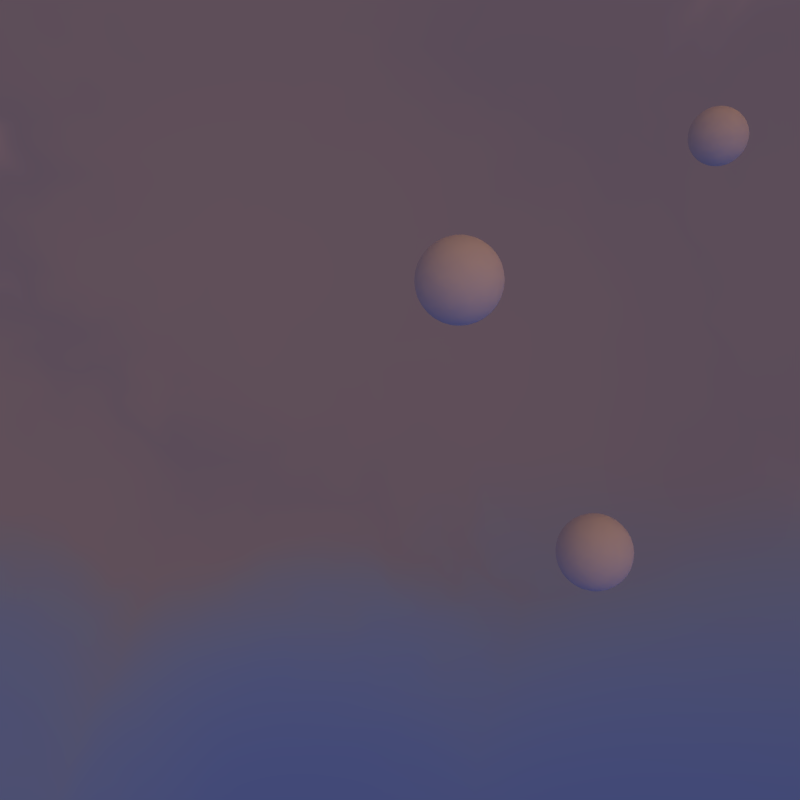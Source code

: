 # Source: dawnorb.blend  (saved by Blender 2.78.0; exported with 4.5.12 LTS)
import bpy
from mathutils import Matrix  # noqa: F401  (used for matrix-valued properties, if any)

bpy.ops.wm.read_factory_settings(use_empty=True)
scene = bpy.context.scene
scene.name = 'Scene'

# ---- collections
col_collection_1 = bpy.data.collections.new('Collection 1'); scene.collection.children.link(col_collection_1)

# ---- materials (node trees are filled in below, after node groups)
mat_material_004 = bpy.data.materials.new('Material.004')
mat_material_004.alpha_threshold = 0.0
mat_material_004.roughness = 0.5
mat_material_003 = bpy.data.materials.new('Material.003')
mat_material_003.alpha_threshold = 0.0
mat_material_003.roughness = 0.5

# ---- material node trees
mat_material_004.use_nodes = True; mat_material_004.node_tree.nodes.clear()
_N = mat_material_004.node_tree.nodes; _L = mat_material_004.node_tree.links
n0 = _N.new('ShaderNodeOutputMaterial'); n0.name = 'Material Output'; n0.location = (300, 300)
n1 = _N.new('ShaderNodeBsdfDiffuse'); n1.name = 'Diffuse BSDF'; n1.location = (10, 300)
_L.new(n1.outputs[0], n0.inputs[0])
n0.is_active_output = True
mat_material_003.use_nodes = True; mat_material_003.node_tree.nodes.clear()
_N = mat_material_003.node_tree.nodes; _L = mat_material_003.node_tree.links
n0 = _N.new('ShaderNodeOutputMaterial'); n0.name = 'Material Output'; n0.location = (608, 300)
n1 = _N.new('ShaderNodeEmission'); n1.name = 'Emission'; n1.location = (318, 300)
n2 = _N.new('ShaderNodeTexWave'); n2.name = 'Wave Texture'; n2.location = (-1568, 169)
n2.wave_type = 'RINGS'
n2.bands_direction = 'DIAGONAL'
n2.rings_direction = 'SPHERICAL'
n2.inputs[1].default_value = 3.5
n2.inputs[2].default_value = 44.3
n2.inputs[3].default_value = 5.2
n2.inputs[4].default_value = 0.7
n2.inputs[6].default_value = 1.571
n3 = _N.new('ShaderNodeMapping'); n3.name = 'Mapping'; n3.location = (-1306, 503)
n4 = _N.new('ShaderNodeMix'); n4.name = 'Mix'; n4.location = (-912, 199)
n4.data_type = 'RGBA'
n5 = _N.new('ShaderNodeTexVoronoi'); n5.name = 'Voronoi Texture'; n5.location = (-755, 366)
n5.inputs[2].default_value = 0.04
n6 = _N.new('ShaderNodeMapping'); n6.name = 'Mapping.001'; n6.location = (-1321, 212)
n6.inputs[2].default_value = (0.02793, 0.04712, -0.04189)
n7 = _N.new('ShaderNodeTexSky'); n7.name = 'Sky Texture'; n7.location = (-232, 431)
n7.sky_type = 'PREETHAM'
n7.sun_direction = (-0.2467, 0.9667, 0.06864)
n7.turbidity = 3.2
n7.ground_albedo = 0.2
n7.sun_elevation = 1.571
n8 = _N.new('ShaderNodeNewGeometry'); n8.name = 'Geometry'; n8.location = (-1711, 424)
n9 = _N.new('ShaderNodeMix'); n9.name = 'Mix.001'; n9.location = (-430, 420)
n9.data_type = 'RGBA'
n10 = _N.new('ShaderNodeMapping'); n10.name = 'Mapping.002'; n10.location = (-704, 125)
n10.inputs[2].default_value = (0.5044, 0.7592, -1.845)
n11 = _N.new('ShaderNodeRGBCurve'); n11.name = 'RGB Curves'; n11.location = (-2, 484)
_c = n11.mapping.curves[2]
while len(_c.points) > 2: _c.points.remove(_c.points[-1])
_c.points[0].location = (0.0, 0.0); _c.points[0].handle_type = 'AUTO'
_c.points[1].location = (0.45455, 0.76875); _c.points[1].handle_type = 'AUTO'
_p = _c.points.new(1.0, 1.0); _p.handle_type = 'AUTO'
_c = n11.mapping.curves[3]
while len(_c.points) > 2: _c.points.remove(_c.points[-1])
_c.points[0].location = (0.0, 0.0); _c.points[0].handle_type = 'AUTO'
_c.points[1].location = (0.35455, 0.1625); _c.points[1].handle_type = 'AUTO'
_p = _c.points.new(0.73636, 0.61875); _p.handle_type = 'AUTO'
_p = _c.points.new(1.0, 1.0); _p.handle_type = 'AUTO'
n11.mapping.update()
n12 = _N.new('ShaderNodeMath'); n12.name = 'Math'; n12.location = (0, 0)
n12.operation = 'MULTIPLY'
_L.new(n1.outputs[0], n0.inputs[0])
_L.new(n8.outputs[0], n3.inputs[0])
_L.new(n8.outputs[0], n6.inputs[0])
_L.new(n6.outputs[0], n4.inputs[7])
_L.new(n3.outputs[0], n4.inputs[6])
_L.new(n2.outputs[0], n4.inputs[0])
_L.new(n4.outputs[2], n5.inputs[0])
_L.new(n7.outputs[0], n11.inputs[1])
_L.new(n9.outputs[2], n7.inputs[0])
_L.new(n8.outputs[1], n9.inputs[6])
_L.new(n8.outputs[1], n10.inputs[0])
_L.new(n10.outputs[0], n9.inputs[7])
_L.new(n11.outputs[0], n1.inputs[0])
_L.new(n12.outputs[0], n9.inputs[0])
_L.new(n5.outputs[0], n12.inputs[0])
_L.new(n5.outputs[0], n12.inputs[1])
n0.is_active_output = True

# ---- world
world_world = bpy.data.worlds.new('World'); scene.world = world_world
world_world.color = (0.05088, 0.05088, 0.05088)
world_world.use_sun_shadow = False
world_world.sun_shadow_jitter_overblur = 0.0
world_world.cycles.sampling_method = 'MANUAL'

# ---- cameras
cam_camera = bpy.data.cameras.new('Camera')
cam_camera.clip_end = 100.0
cam_camera.lens = 35.0
cam_camera.sensor_width = 32.0
cam_camera.sensor_height = 18.0
cam_camera.ortho_scale = 7.314
cam_camera.dof.focus_distance = 0.0

# ---- meshes
me_sphere_001 = bpy.data.meshes.new('Sphere.001')
me_sphere_001.from_pydata([(0.03806, 0.1913, 0.9808), (0.07466, 0.3753, 0.9239), (0.1084, 0.5449, 0.8315), (0.1379, 0.6935, 0.7071), (0.1622, 0.8155, 0.5556), (0.1802, 0.9061, 0.3827), (0.1913, 0.9619, 0.1951), (0.1951, 0.9808, 7.55e-08), (0.1913, 0.9619, -0.1951), (0.1802, 0.9061, -0.3827), (0.1622, 0.8155, -0.5556), (0.1379, 0.6935, -0.7071), (0.1084, 0.5449, -0.8315), (0.07466, 0.3753, -0.9239), (0.03806, 0.1913, -0.9808), (0.07466, 0.1802, 0.9808), (0.1464, 0.3536, 0.9239), (0.2126, 0.5133, 0.8315), (0.2706, 0.6533, 0.7071), (0.3182, 0.7682, 0.5556), (0.3536, 0.8536, 0.3827), (0.3753, 0.9061, 0.1951), (0.3827, 0.9239, 7.55e-08), (0.3753, 0.9061, -0.1951), (0.3536, 0.8536, -0.3827), (0.3182, 0.7682, -0.5556), (0.2706, 0.6533, -0.7071), (0.2126, 0.5133, -0.8315), (0.1464, 0.3536, -0.9239), (0.07466, 0.1802, -0.9808), (0.1084, 0.1622, 0.9808), (0.2126, 0.3182, 0.9239), (0.3087, 0.4619, 0.8315), (0.3928, 0.5879, 0.7071), (0.4619, 0.6913, 0.5556), (0.5133, 0.7682, 0.3827), (0.5449, 0.8155, 0.1951), (0.5556, 0.8315, 7.55e-08), (0.5449, 0.8155, -0.1951), (0.5133, 0.7682, -0.3827), (0.4619, 0.6913, -0.5556), (0.3928, 0.5879, -0.7071), (0.3087, 0.4619, -0.8315), (0.2126, 0.3182, -0.9239), (0.1084, 0.1622, -0.9808), (0.1379, 0.1379, 0.9808), (0.2706, 0.2706, 0.9239), (0.3928, 0.3928, 0.8315), (0.5, 0.5, 0.7071), (0.5879, 0.5879, 0.5556), (0.6533, 0.6533, 0.3827), (0.6935, 0.6935, 0.1951), (0.7071, 0.7071, 7.55e-08), (0.6935, 0.6935, -0.1951), (0.6533, 0.6533, -0.3827), (0.5879, 0.5879, -0.5556), (0.5, 0.5, -0.7071), (0.3928, 0.3928, -0.8315), (0.2706, 0.2706, -0.9239), (0.1379, 0.1379, -0.9808), (0.1622, 0.1084, 0.9808), (0.3182, 0.2126, 0.9239), (0.4619, 0.3087, 0.8315), (0.5879, 0.3928, 0.7071), (0.6913, 0.4619, 0.5556), (0.7682, 0.5133, 0.3827), (0.8155, 0.5449, 0.1951), (0.8315, 0.5556, 7.55e-08), (0.8155, 0.5449, -0.1951), (0.7682, 0.5133, -0.3827), (0.6913, 0.4619, -0.5556), (0.5879, 0.3928, -0.7071), (0.4619, 0.3087, -0.8315), (0.3182, 0.2126, -0.9239), (0.1622, 0.1084, -0.9808), (0.0, -3.258e-07, -1.0), (0.1802, 0.07466, 0.9808), (0.3536, 0.1464, 0.9239), (0.5133, 0.2126, 0.8315), (0.6533, 0.2706, 0.7071), (0.7682, 0.3182, 0.5556), (0.8536, 0.3536, 0.3827), (0.9061, 0.3753, 0.1951), (0.9239, 0.3827, 7.55e-08), (0.9061, 0.3753, -0.1951), (0.8536, 0.3536, -0.3827), (0.7682, 0.3182, -0.5556), (0.6533, 0.2706, -0.7071), (0.5133, 0.2126, -0.8315), (0.3536, 0.1464, -0.9239), (0.1802, 0.07466, -0.9808), (0.1913, 0.03806, 0.9808), (0.3753, 0.07466, 0.9239), (0.5449, 0.1084, 0.8315), (0.6935, 0.1379, 0.7071), (0.8155, 0.1622, 0.5556), (0.9061, 0.1802, 0.3827), (0.9619, 0.1913, 0.1951), (0.9808, 0.1951, 7.55e-08), (0.9619, 0.1913, -0.1951), (0.9061, 0.1802, -0.3827), (0.8155, 0.1622, -0.5556), (0.6935, 0.1379, -0.7071), (0.5449, 0.1084, -0.8315), (0.3753, 0.07466, -0.9239), (0.1913, 0.03806, -0.9808), (0.1951, -3.266e-07, 0.9808), (0.3827, -3.192e-07, 0.9239), (0.5556, -3.117e-07, 0.8315), (0.7071, -3.192e-07, 0.7071), (0.8315, -3.341e-07, 0.5556), (0.9239, -2.745e-07, 0.3827), (0.9808, -3.937e-07, 0.1951), (1.0, -3.788e-07, 7.55e-08), (0.9808, -3.937e-07, -0.1951), (0.9239, -2.298e-07, -0.3827), (0.8315, -3.341e-07, -0.5556), (0.7071, -3.192e-07, -0.7071), (0.5556, -3.415e-07, -0.8315), (0.3827, -3.043e-07, -0.9239), (0.1951, -3.08e-07, -0.9808), (0.1913, -0.03806, 0.9808), (0.3753, -0.07466, 0.9239), (0.5449, -0.1084, 0.8315), (0.6935, -0.138, 0.7071), (0.8155, -0.1622, 0.5556), (0.9061, -0.1802, 0.3827), (0.9619, -0.1913, 0.1951), (0.9808, -0.1951, 7.55e-08), (0.9619, -0.1913, -0.1951), (0.9061, -0.1802, -0.3827), (0.8155, -0.1622, -0.5556), (0.6935, -0.138, -0.7071), (0.5449, -0.1084, -0.8315), (0.3753, -0.07466, -0.9239), (0.1913, -0.03806, -0.9808), (0.1802, -0.07466, 0.9808), (0.3536, -0.1464, 0.9239), (0.5133, -0.2126, 0.8315), (0.6533, -0.2706, 0.7071), (0.7682, -0.3182, 0.5556), (0.8536, -0.3536, 0.3827), (0.9061, -0.3753, 0.1951), (0.9239, -0.3827, 7.55e-08), (0.9061, -0.3753, -0.1951), (0.8536, -0.3536, -0.3827), (0.7682, -0.3182, -0.5556), (0.6533, -0.2706, -0.7071), (0.5133, -0.2126, -0.8315), (0.3536, -0.1464, -0.9239), (0.1802, -0.07466, -0.9808), (0.1622, -0.1084, 0.9808), (0.3182, -0.2126, 0.9239), (0.4619, -0.3087, 0.8315), (0.5879, -0.3928, 0.7071), (0.6913, -0.4619, 0.5556), (0.7682, -0.5133, 0.3827), (0.8155, -0.5449, 0.1951), (0.8315, -0.5556, 7.55e-08), (0.8155, -0.5449, -0.1951), (0.7682, -0.5133, -0.3827), (0.6913, -0.4619, -0.5556), (0.5879, -0.3928, -0.7071), (0.4619, -0.3087, -0.8315), (0.3182, -0.2126, -0.9239), (0.1622, -0.1084, -0.9808), (0.1379, -0.138, 0.9808), (0.2706, -0.2706, 0.9239), (0.3928, -0.3928, 0.8315), (0.5, -0.5, 0.7071), (0.5879, -0.5879, 0.5556), (0.6533, -0.6533, 0.3827), (0.6935, -0.6935, 0.1951), (0.7071, -0.7071, 7.55e-08), (0.6935, -0.6935, -0.1951), (0.6533, -0.6533, -0.3827), (0.5879, -0.5879, -0.5556), (0.5, -0.5, -0.7071), (0.3928, -0.3928, -0.8315), (0.2706, -0.2706, -0.9239), (0.1379, -0.138, -0.9808), (0.1084, -0.1622, 0.9808), (0.2126, -0.3182, 0.9239), (0.3087, -0.4619, 0.8315), (0.3928, -0.5879, 0.7071), (0.4619, -0.6913, 0.5556), (0.5133, -0.7682, 0.3827), (0.5449, -0.8155, 0.1951), (0.5556, -0.8315, 7.55e-08), (0.5449, -0.8155, -0.1951), (0.5133, -0.7682, -0.3827), (0.4619, -0.6913, -0.5556), (0.3928, -0.5879, -0.7071), (0.3087, -0.4619, -0.8315), (0.2126, -0.3182, -0.9239), (0.1084, -0.1622, -0.9808), (0.07466, -0.1802, 0.9808), (0.1464, -0.3536, 0.9239), (0.2126, -0.5133, 0.8315), (0.2706, -0.6533, 0.7071), (0.3182, -0.7682, 0.5556), (0.3536, -0.8536, 0.3827), (0.3753, -0.9061, 0.1951), (0.3827, -0.9239, 7.55e-08), (0.3753, -0.9061, -0.1951), (0.3536, -0.8536, -0.3827), (0.3182, -0.7682, -0.5556), (0.2706, -0.6533, -0.7071), (0.2126, -0.5133, -0.8315), (0.1464, -0.3536, -0.9239), (0.07466, -0.1802, -0.9808), (0.03806, -0.1913, 0.9808), (0.07466, -0.3753, 0.9239), (0.1084, -0.5449, 0.8315), (0.1379, -0.6935, 0.7071), (0.1622, -0.8155, 0.5556), (0.1802, -0.9061, 0.3827), (0.1913, -0.9619, 0.1951), (0.1951, -0.9808, 7.55e-08), (0.1913, -0.9619, -0.1951), (0.1802, -0.9061, -0.3827), (0.1622, -0.8155, -0.5556), (0.1379, -0.6935, -0.7071), (0.1084, -0.5449, -0.8315), (0.07466, -0.3753, -0.9239), (0.03806, -0.1913, -0.9808), (-7.212e-09, -0.1951, 0.9808), (4.122e-08, -0.3827, 0.9239), (2.632e-08, -0.5556, 0.8315), (-2.584e-08, -0.7071, 0.7071), (-8.544e-08, -0.8315, 0.5556), (6.357e-08, -0.9239, 0.3827), (-8.544e-08, -0.9808, 0.1951), (-1.003e-07, -1.0, 7.55e-08), (-8.544e-08, -0.9808, -0.1951), (6.357e-08, -0.9239, -0.3827), (-8.544e-08, -0.8315, -0.5556), (-2.584e-08, -0.7071, -0.7071), (-1.094e-08, -0.5556, -0.8315), (3.964e-09, -0.3827, -0.9239), (3.964e-09, -0.1951, -0.9808), (-0.03806, -0.1913, 0.9808), (-0.07466, -0.3753, 0.9239), (-0.1084, -0.5449, 0.8315), (-0.1379, -0.6935, 0.7071), (-0.1622, -0.8155, 0.5556), (-0.1802, -0.9061, 0.3827), (-0.1913, -0.9619, 0.1951), (-0.1951, -0.9808, 7.55e-08), (-0.1913, -0.9619, -0.1951), (-0.1802, -0.9061, -0.3827), (-0.1622, -0.8155, -0.5556), (-0.1379, -0.6935, -0.7071), (-0.1084, -0.5449, -0.8315), (-0.07466, -0.3753, -0.9239), (-0.03806, -0.1913, -0.9808), (-0.07466, -0.1802, 0.9808), (-0.1464, -0.3536, 0.9239), (-0.2126, -0.5133, 0.8315), (-0.2706, -0.6533, 0.7071), (-0.3182, -0.7682, 0.5556), (-0.3536, -0.8536, 0.3827), (-0.3753, -0.9061, 0.1951), (-0.3827, -0.9239, 7.55e-08), (-0.3753, -0.9061, -0.1951), (-0.3536, -0.8536, -0.3827), (-0.3182, -0.7682, -0.5556), (-0.2706, -0.6533, -0.7071), (-0.2126, -0.5133, -0.8315), (-0.1464, -0.3536, -0.9239), (-0.07466, -0.1802, -0.9808), (-1.81e-07, -5.968e-07, 1.0), (-0.1084, -0.1622, 0.9808), (-0.2126, -0.3182, 0.9239), (-0.3087, -0.4619, 0.8315), (-0.3928, -0.5879, 0.7071), (-0.4619, -0.6913, 0.5556), (-0.5133, -0.7682, 0.3827), (-0.5449, -0.8155, 0.1951), (-0.5556, -0.8315, 7.55e-08), (-0.5449, -0.8155, -0.1951), (-0.5133, -0.7682, -0.3827), (-0.4619, -0.6913, -0.5556), (-0.3928, -0.5879, -0.7071), (-0.3087, -0.4619, -0.8315), (-0.2126, -0.3182, -0.9239), (-0.1084, -0.1622, -0.9808), (-0.1379, -0.138, 0.9808), (-0.2706, -0.2706, 0.9239), (-0.3928, -0.3928, 0.8315), (-0.5, -0.5, 0.7071), (-0.5879, -0.5879, 0.5556), (-0.6533, -0.6533, 0.3827), (-0.6935, -0.6935, 0.1951), (-0.7071, -0.7071, 7.55e-08), (-0.6935, -0.6935, -0.1951), (-0.6533, -0.6533, -0.3827), (-0.5879, -0.5879, -0.5556), (-0.5, -0.5, -0.7071), (-0.3928, -0.3928, -0.8315), (-0.2706, -0.2706, -0.9239), (-0.1379, -0.1379, -0.9808), (-0.1622, -0.1084, 0.9808), (-0.3182, -0.2126, 0.9239), (-0.4619, -0.3087, 0.8315), (-0.5879, -0.3928, 0.7071), (-0.6913, -0.4619, 0.5556), (-0.7682, -0.5133, 0.3827), (-0.8155, -0.5449, 0.1951), (-0.8315, -0.5556, 7.55e-08), (-0.8155, -0.5449, -0.1951), (-0.7682, -0.5133, -0.3827), (-0.6913, -0.4619, -0.5556), (-0.5879, -0.3928, -0.7071), (-0.4619, -0.3087, -0.8315), (-0.3182, -0.2126, -0.9239), (-0.1622, -0.1084, -0.9808), (-0.1802, -0.07466, 0.9808), (-0.3536, -0.1464, 0.9239), (-0.5133, -0.2126, 0.8315), (-0.6533, -0.2706, 0.7071), (-0.7682, -0.3182, 0.5556), (-0.8536, -0.3536, 0.3827), (-0.9061, -0.3753, 0.1951), (-0.9239, -0.3827, 7.55e-08), (-0.9061, -0.3753, -0.1951), (-0.8536, -0.3536, -0.3827), (-0.7682, -0.3182, -0.5556), (-0.6533, -0.2706, -0.7071), (-0.5133, -0.2126, -0.8315), (-0.3536, -0.1464, -0.9239), (-0.1802, -0.07466, -0.9808), (-0.1913, -0.03806, 0.9808), (-0.3753, -0.07466, 0.9239), (-0.5449, -0.1084, 0.8315), (-0.6935, -0.1379, 0.7071), (-0.8155, -0.1622, 0.5556), (-0.9061, -0.1802, 0.3827), (-0.9619, -0.1913, 0.1951), (-0.9808, -0.1951, 7.55e-08), (-0.9619, -0.1913, -0.1951), (-0.9061, -0.1802, -0.3827), (-0.8155, -0.1622, -0.5556), (-0.6935, -0.1379, -0.7071), (-0.5449, -0.1084, -0.8315), (-0.3753, -0.07466, -0.9239), (-0.1913, -0.03806, -0.9808), (-0.1951, -3.117e-07, 0.9808), (-0.3827, -2.819e-07, 0.9239), (-0.5556, -2.819e-07, 0.8315), (-0.7071, -1.851e-07, 0.7071), (-0.8315, -1.404e-07, 0.5556), (-0.9239, -3.192e-07, 0.3827), (-0.9808, -9.567e-08, 0.1951), (-1.0, -1.404e-07, 7.55e-08), (-0.9808, -9.567e-08, -0.1951), (-0.9239, -3.192e-07, -0.3827), (-0.8315, -1.404e-07, -0.5556), (-0.7071, -1.851e-07, -0.7071), (-0.5556, -2.596e-07, -0.8315), (-0.3827, -2.521e-07, -0.9239), (-0.1951, -3.155e-07, -0.9808), (-0.1913, 0.03806, 0.9808), (-0.3753, 0.07466, 0.9239), (-0.5449, 0.1084, 0.8315), (-0.6935, 0.1379, 0.7071), (-0.8155, 0.1622, 0.5556), (-0.9061, 0.1802, 0.3827), (-0.9619, 0.1913, 0.1951), (-0.9808, 0.1951, 7.55e-08), (-0.9619, 0.1913, -0.1951), (-0.9061, 0.1802, -0.3827), (-0.8155, 0.1622, -0.5556), (-0.6935, 0.1379, -0.7071), (-0.5449, 0.1084, -0.8315), (-0.3753, 0.07466, -0.9239), (-0.1913, 0.03806, -0.9808), (-0.1802, 0.07466, 0.9808), (-0.3536, 0.1464, 0.9239), (-0.5133, 0.2126, 0.8315), (-0.6533, 0.2706, 0.7071), (-0.7682, 0.3182, 0.5556), (-0.8536, 0.3536, 0.3827), (-0.9061, 0.3753, 0.1951), (-0.9239, 0.3827, 7.55e-08), (-0.9061, 0.3753, -0.1951), (-0.8536, 0.3536, -0.3827), (-0.7682, 0.3182, -0.5556), (-0.6533, 0.2706, -0.7071), (-0.5133, 0.2126, -0.8315), (-0.3536, 0.1464, -0.9239), (-0.1802, 0.07466, -0.9808), (-0.1622, 0.1084, 0.9808), (-0.3182, 0.2126, 0.9239), (-0.4619, 0.3087, 0.8315), (-0.5879, 0.3928, 0.7071), (-0.6913, 0.4619, 0.5556), (-0.7682, 0.5133, 0.3827), (-0.8155, 0.5449, 0.1951), (-0.8315, 0.5556, 7.55e-08), (-0.8155, 0.5449, -0.1951), (-0.7682, 0.5133, -0.3827), (-0.6913, 0.4619, -0.5556), (-0.5879, 0.3928, -0.7071), (-0.4619, 0.3087, -0.8315), (-0.3182, 0.2126, -0.9239), (-0.1622, 0.1084, -0.9808), (-0.1379, 0.1379, 0.9808), (-0.2706, 0.2706, 0.9239), (-0.3928, 0.3928, 0.8315), (-0.5, 0.5, 0.7071), (-0.5879, 0.5879, 0.5556), (-0.6533, 0.6533, 0.3827), (-0.6935, 0.6935, 0.1951), (-0.7071, 0.7071, 7.55e-08), (-0.6935, 0.6935, -0.1951), (-0.6533, 0.6533, -0.3827), (-0.5879, 0.5879, -0.5556), (-0.5, 0.5, -0.7071), (-0.3928, 0.3928, -0.8315), (-0.2706, 0.2706, -0.9239), (-0.1379, 0.1379, -0.9808), (-0.1084, 0.1622, 0.9808), (-0.2126, 0.3182, 0.9239), (-0.3087, 0.4619, 0.8315), (-0.3928, 0.5879, 0.7071), (-0.4619, 0.6913, 0.5556), (-0.5133, 0.7682, 0.3827), (-0.5449, 0.8155, 0.1951), (-0.5556, 0.8315, 7.55e-08), (-0.5449, 0.8155, -0.1951), (-0.5133, 0.7682, -0.3827), (-0.4619, 0.6913, -0.5556), (-0.3928, 0.5879, -0.7071), (-0.3087, 0.4619, -0.8315), (-0.2126, 0.3182, -0.9239), (-0.1084, 0.1622, -0.9808), (-0.07466, 0.1802, 0.9808), (-0.1464, 0.3536, 0.9239), (-0.2126, 0.5133, 0.8315), (-0.2706, 0.6533, 0.7071), (-0.3182, 0.7682, 0.5556), (-0.3536, 0.8536, 0.3827), (-0.3753, 0.9061, 0.1951), (-0.3827, 0.9239, 7.55e-08), (-0.3753, 0.9061, -0.1951), (-0.3536, 0.8536, -0.3827), (-0.3182, 0.7682, -0.5556), (-0.2706, 0.6533, -0.7071), (-0.2126, 0.5133, -0.8315), (-0.1464, 0.3536, -0.9239), (-0.07466, 0.1802, -0.9808), (-0.03806, 0.1913, 0.9808), (-0.07466, 0.3753, 0.9239), (-0.1084, 0.5449, 0.8315), (-0.1379, 0.6935, 0.7071), (-0.1622, 0.8155, 0.5556), (-0.1802, 0.9061, 0.3827), (-0.1913, 0.9619, 0.1951), (-0.1951, 0.9808, 7.55e-08), (-0.1913, 0.9619, -0.1951), (-0.1802, 0.9061, -0.3827), (-0.1622, 0.8155, -0.5556), (-0.1379, 0.6935, -0.7071), (-0.1084, 0.5449, -0.8315), (-0.07466, 0.3753, -0.9239), (-0.03806, 0.1913, -0.9808), (3.749e-08, 0.1951, 0.9808), (7.847e-08, 0.3827, 0.9239), (1.083e-07, 0.5556, 0.8315), (1.53e-07, 0.7071, 0.7071), (2.722e-07, 0.8315, 0.5556), (6.357e-08, 0.9239, 0.3827), (2.573e-07, 0.9808, 0.1951), (2.722e-07, 1.0, 7.55e-08), (2.573e-07, 0.9808, -0.1951), (6.357e-08, 0.9239, -0.3827), (2.722e-07, 0.8315, -0.5556), (1.53e-07, 0.7071, -0.7071), (1.232e-07, 0.5556, -0.8315), (7.847e-08, 0.3827, -0.9239), (1.514e-08, 0.1951, -0.9808)], [], [(478, 477, 10, 11), (471, 470, 3, 4), (479, 478, 11, 12), (472, 471, 4, 5), (480, 479, 12, 13), (473, 472, 5, 6), (481, 480, 13, 14), (474, 473, 6, 7), (467, 271, 0), (75, 481, 14), (475, 474, 7, 8), (468, 467, 0, 1), (476, 475, 8, 9), (469, 468, 1, 2), (477, 476, 9, 10), (470, 469, 2, 3), (10, 9, 24, 25), (3, 2, 17, 18), (11, 10, 25, 26), (4, 3, 18, 19), (12, 11, 26, 27), (5, 4, 19, 20), (13, 12, 27, 28), (6, 5, 20, 21), (14, 13, 28, 29), (7, 6, 21, 22), (0, 271, 15), (75, 14, 29), (8, 7, 22, 23), (1, 0, 15, 16), (9, 8, 23, 24), (2, 1, 16, 17), (29, 28, 43, 44), (22, 21, 36, 37), (15, 271, 30), (75, 29, 44), (23, 22, 37, 38), (16, 15, 30, 31), (24, 23, 38, 39), (17, 16, 31, 32), (25, 24, 39, 40), (18, 17, 32, 33), (26, 25, 40, 41), (19, 18, 33, 34), (27, 26, 41, 42), (20, 19, 34, 35), (28, 27, 42, 43), (21, 20, 35, 36), (33, 32, 47, 48), (41, 40, 55, 56), (34, 33, 48, 49), (42, 41, 56, 57), (35, 34, 49, 50), (43, 42, 57, 58), (36, 35, 50, 51), (44, 43, 58, 59), (37, 36, 51, 52), (30, 271, 45), (75, 44, 59), (38, 37, 52, 53), (31, 30, 45, 46), (39, 38, 53, 54), (32, 31, 46, 47), (40, 39, 54, 55), (52, 51, 66, 67), (45, 271, 60), (75, 59, 74), (53, 52, 67, 68), (46, 45, 60, 61), (54, 53, 68, 69), (47, 46, 61, 62), (55, 54, 69, 70), (48, 47, 62, 63), (56, 55, 70, 71), (49, 48, 63, 64), (57, 56, 71, 72), (50, 49, 64, 65), (58, 57, 72, 73), (51, 50, 65, 66), (59, 58, 73, 74), (71, 70, 86, 87), (64, 63, 79, 80), (72, 71, 87, 88), (65, 64, 80, 81), (73, 72, 88, 89), (66, 65, 81, 82), (74, 73, 89, 90), (67, 66, 82, 83), (60, 271, 76), (75, 74, 90), (68, 67, 83, 84), (61, 60, 76, 77), (69, 68, 84, 85), (62, 61, 77, 78), (70, 69, 85, 86), (63, 62, 78, 79), (75, 90, 105), (84, 83, 98, 99), (77, 76, 91, 92), (85, 84, 99, 100), (78, 77, 92, 93), (86, 85, 100, 101), (79, 78, 93, 94), (87, 86, 101, 102), (80, 79, 94, 95), (88, 87, 102, 103), (81, 80, 95, 96), (89, 88, 103, 104), (82, 81, 96, 97), (90, 89, 104, 105), (83, 82, 97, 98), (76, 271, 91), (103, 102, 117, 118), (96, 95, 110, 111), (104, 103, 118, 119), (97, 96, 111, 112), (105, 104, 119, 120), (98, 97, 112, 113), (91, 271, 106), (75, 105, 120), (99, 98, 113, 114), (92, 91, 106, 107), (100, 99, 114, 115), (93, 92, 107, 108), (101, 100, 115, 116), (94, 93, 108, 109), (102, 101, 116, 117), (95, 94, 109, 110), (107, 106, 121, 122), (115, 114, 129, 130), (108, 107, 122, 123), (116, 115, 130, 131), (109, 108, 123, 124), (117, 116, 131, 132), (110, 109, 124, 125), (118, 117, 132, 133), (111, 110, 125, 126), (119, 118, 133, 134), (112, 111, 126, 127), (120, 119, 134, 135), (113, 112, 127, 128), (106, 271, 121), (75, 120, 135), (114, 113, 128, 129), (126, 125, 140, 141), (134, 133, 148, 149), (127, 126, 141, 142), (135, 134, 149, 150), (128, 127, 142, 143), (121, 271, 136), (75, 135, 150), (129, 128, 143, 144), (122, 121, 136, 137), (130, 129, 144, 145), (123, 122, 137, 138), (131, 130, 145, 146), (124, 123, 138, 139), (132, 131, 146, 147), (125, 124, 139, 140), (133, 132, 147, 148), (145, 144, 159, 160), (138, 137, 152, 153), (146, 145, 160, 161), (139, 138, 153, 154), (147, 146, 161, 162), (140, 139, 154, 155), (148, 147, 162, 163), (141, 140, 155, 156), (149, 148, 163, 164), (142, 141, 156, 157), (150, 149, 164, 165), (143, 142, 157, 158), (136, 271, 151), (75, 150, 165), (144, 143, 158, 159), (137, 136, 151, 152), (164, 163, 178, 179), (157, 156, 171, 172), (165, 164, 179, 180), (158, 157, 172, 173), (151, 271, 166), (75, 165, 180), (159, 158, 173, 174), (152, 151, 166, 167), (160, 159, 174, 175), (153, 152, 167, 168), (161, 160, 175, 176), (154, 153, 168, 169), (162, 161, 176, 177), (155, 154, 169, 170), (163, 162, 177, 178), (156, 155, 170, 171), (168, 167, 182, 183), (176, 175, 190, 191), (169, 168, 183, 184), (177, 176, 191, 192), (170, 169, 184, 185), (178, 177, 192, 193), (171, 170, 185, 186), (179, 178, 193, 194), (172, 171, 186, 187), (180, 179, 194, 195), (173, 172, 187, 188), (166, 271, 181), (75, 180, 195), (174, 173, 188, 189), (167, 166, 181, 182), (175, 174, 189, 190), (187, 186, 201, 202), (195, 194, 209, 210), (188, 187, 202, 203), (181, 271, 196), (75, 195, 210), (189, 188, 203, 204), (182, 181, 196, 197), (190, 189, 204, 205), (183, 182, 197, 198), (191, 190, 205, 206), (184, 183, 198, 199), (192, 191, 206, 207), (185, 184, 199, 200), (193, 192, 207, 208), (186, 185, 200, 201), (194, 193, 208, 209), (206, 205, 220, 221), (199, 198, 213, 214), (207, 206, 221, 222), (200, 199, 214, 215), (208, 207, 222, 223), (201, 200, 215, 216), (209, 208, 223, 224), (202, 201, 216, 217), (210, 209, 224, 225), (203, 202, 217, 218), (196, 271, 211), (75, 210, 225), (204, 203, 218, 219), (197, 196, 211, 212), (205, 204, 219, 220), (198, 197, 212, 213), (225, 224, 239, 240), (218, 217, 232, 233), (211, 271, 226), (75, 225, 240), (219, 218, 233, 234), (212, 211, 226, 227), (220, 219, 234, 235), (213, 212, 227, 228), (221, 220, 235, 236), (214, 213, 228, 229), (222, 221, 236, 237), (215, 214, 229, 230), (223, 222, 237, 238), (216, 215, 230, 231), (224, 223, 238, 239), (217, 216, 231, 232), (237, 236, 251, 252), (230, 229, 244, 245), (238, 237, 252, 253), (231, 230, 245, 246), (239, 238, 253, 254), (232, 231, 246, 247), (240, 239, 254, 255), (233, 232, 247, 248), (226, 271, 241), (75, 240, 255), (234, 233, 248, 249), (227, 226, 241, 242), (235, 234, 249, 250), (228, 227, 242, 243), (236, 235, 250, 251), (229, 228, 243, 244), (241, 271, 256), (75, 255, 270), (249, 248, 263, 264), (242, 241, 256, 257), (250, 249, 264, 265), (243, 242, 257, 258), (251, 250, 265, 266), (244, 243, 258, 259), (252, 251, 266, 267), (245, 244, 259, 260), (253, 252, 267, 268), (246, 245, 260, 261), (254, 253, 268, 269), (247, 246, 261, 262), (255, 254, 269, 270), (248, 247, 262, 263), (260, 259, 275, 276), (268, 267, 283, 284), (261, 260, 276, 277), (269, 268, 284, 285), (262, 261, 277, 278), (270, 269, 285, 286), (263, 262, 278, 279), (256, 271, 272), (75, 270, 286), (264, 263, 279, 280), (257, 256, 272, 273), (265, 264, 280, 281), (258, 257, 273, 274), (266, 265, 281, 282), (259, 258, 274, 275), (267, 266, 282, 283), (280, 279, 294, 295), (273, 272, 287, 288), (281, 280, 295, 296), (274, 273, 288, 289), (282, 281, 296, 297), (275, 274, 289, 290), (283, 282, 297, 298), (276, 275, 290, 291), (284, 283, 298, 299), (277, 276, 291, 292), (285, 284, 299, 300), (278, 277, 292, 293), (286, 285, 300, 301), (279, 278, 293, 294), (272, 271, 287), (75, 286, 301), (299, 298, 313, 314), (292, 291, 306, 307), (300, 299, 314, 315), (293, 292, 307, 308), (301, 300, 315, 316), (294, 293, 308, 309), (287, 271, 302), (75, 301, 316), (295, 294, 309, 310), (288, 287, 302, 303), (296, 295, 310, 311), (289, 288, 303, 304), (297, 296, 311, 312), (290, 289, 304, 305), (298, 297, 312, 313), (291, 290, 305, 306), (303, 302, 317, 318), (311, 310, 325, 326), (304, 303, 318, 319), (312, 311, 326, 327), (305, 304, 319, 320), (313, 312, 327, 328), (306, 305, 320, 321), (314, 313, 328, 329), (307, 306, 321, 322), (315, 314, 329, 330), (308, 307, 322, 323), (316, 315, 330, 331), (309, 308, 323, 324), (302, 271, 317), (75, 316, 331), (310, 309, 324, 325), (322, 321, 336, 337), (330, 329, 344, 345), (323, 322, 337, 338), (331, 330, 345, 346), (324, 323, 338, 339), (317, 271, 332), (75, 331, 346), (325, 324, 339, 340), (318, 317, 332, 333), (326, 325, 340, 341), (319, 318, 333, 334), (327, 326, 341, 342), (320, 319, 334, 335), (328, 327, 342, 343), (321, 320, 335, 336), (329, 328, 343, 344), (341, 340, 355, 356), (334, 333, 348, 349), (342, 341, 356, 357), (335, 334, 349, 350), (343, 342, 357, 358), (336, 335, 350, 351), (344, 343, 358, 359), (337, 336, 351, 352), (345, 344, 359, 360), (338, 337, 352, 353), (346, 345, 360, 361), (339, 338, 353, 354), (332, 271, 347), (75, 346, 361), (340, 339, 354, 355), (333, 332, 347, 348), (360, 359, 374, 375), (353, 352, 367, 368), (361, 360, 375, 376), (354, 353, 368, 369), (347, 271, 362), (75, 361, 376), (355, 354, 369, 370), (348, 347, 362, 363), (356, 355, 370, 371), (349, 348, 363, 364), (357, 356, 371, 372), (350, 349, 364, 365), (358, 357, 372, 373), (351, 350, 365, 366), (359, 358, 373, 374), (352, 351, 366, 367), (372, 371, 386, 387), (365, 364, 379, 380), (373, 372, 387, 388), (366, 365, 380, 381), (374, 373, 388, 389), (367, 366, 381, 382), (375, 374, 389, 390), (368, 367, 382, 383), (376, 375, 390, 391), (369, 368, 383, 384), (362, 271, 377), (75, 376, 391), (370, 369, 384, 385), (363, 362, 377, 378), (371, 370, 385, 386), (364, 363, 378, 379), (391, 390, 405, 406), (384, 383, 398, 399), (377, 271, 392), (75, 391, 406), (385, 384, 399, 400), (378, 377, 392, 393), (386, 385, 400, 401), (379, 378, 393, 394), (387, 386, 401, 402), (380, 379, 394, 395), (388, 387, 402, 403), (381, 380, 395, 396), (389, 388, 403, 404), (382, 381, 396, 397), (390, 389, 404, 405), (383, 382, 397, 398), (395, 394, 409, 410), (403, 402, 417, 418), (396, 395, 410, 411), (404, 403, 418, 419), (397, 396, 411, 412), (405, 404, 419, 420), (398, 397, 412, 413), (406, 405, 420, 421), (399, 398, 413, 414), (392, 271, 407), (75, 406, 421), (400, 399, 414, 415), (393, 392, 407, 408), (401, 400, 415, 416), (394, 393, 408, 409), (402, 401, 416, 417), (414, 413, 428, 429), (407, 271, 422), (75, 421, 436), (415, 414, 429, 430), (408, 407, 422, 423), (416, 415, 430, 431), (409, 408, 423, 424), (417, 416, 431, 432), (410, 409, 424, 425), (418, 417, 432, 433), (411, 410, 425, 426), (419, 418, 433, 434), (412, 411, 426, 427), (420, 419, 434, 435), (413, 412, 427, 428), (421, 420, 435, 436), (433, 432, 447, 448), (426, 425, 440, 441), (434, 433, 448, 449), (427, 426, 441, 442), (435, 434, 449, 450), (428, 427, 442, 443), (436, 435, 450, 451), (429, 428, 443, 444), (422, 271, 437), (75, 436, 451), (430, 429, 444, 445), (423, 422, 437, 438), (431, 430, 445, 446), (424, 423, 438, 439), (432, 431, 446, 447), (425, 424, 439, 440), (437, 271, 452), (75, 451, 466), (445, 444, 459, 460), (438, 437, 452, 453), (446, 445, 460, 461), (439, 438, 453, 454), (447, 446, 461, 462), (440, 439, 454, 455), (448, 447, 462, 463), (441, 440, 455, 456), (449, 448, 463, 464), (442, 441, 456, 457), (450, 449, 464, 465), (443, 442, 457, 458), (451, 450, 465, 466), (444, 443, 458, 459), (456, 455, 470, 471), (464, 463, 478, 479), (457, 456, 471, 472), (465, 464, 479, 480), (458, 457, 472, 473), (466, 465, 480, 481), (459, 458, 473, 474), (452, 271, 467), (75, 466, 481), (460, 459, 474, 475), (453, 452, 467, 468), (461, 460, 475, 476), (454, 453, 468, 469), (462, 461, 476, 477), (455, 454, 469, 470), (463, 462, 477, 478)])
me_sphere_001.polygons.foreach_set('use_smooth', [True] * 512)
me_sphere_001.materials.append(mat_material_004)
me_sphere_001.use_remesh_preserve_volume = False
me_sphere_001.use_remesh_preserve_attributes = False
me_sphere_001.use_mirror_vertex_groups = False
me_sphere_001.update()
me_sphere = bpy.data.meshes.new('Sphere')
me_sphere.from_pydata([(2.082, 10.46, 53.64), (4.083, 20.53, 50.53), (5.928, 29.8, 45.47), (7.544, 37.93, 38.67), (8.871, 44.6, 30.38), (9.857, 49.56, 20.93), (10.46, 52.61, 10.67), (10.67, 53.64, 5.036e-06), (10.46, 52.61, -10.67), (9.857, 49.56, -20.93), (8.871, 44.6, -30.38), (7.544, 37.93, -38.67), (5.928, 29.8, -45.47), (4.083, 20.53, -50.53), (2.081, 10.46, -53.64), (4.083, 9.857, 53.64), (8.009, 19.34, 50.53), (11.63, 28.07, 45.47), (14.8, 35.73, 38.67), (17.4, 42.01, 30.38), (19.34, 46.68, 20.93), (20.53, 49.56, 10.67), (20.93, 50.53, 5.036e-06), (20.53, 49.56, -10.67), (19.34, 46.68, -20.93), (17.4, 42.01, -30.38), (14.8, 35.73, -38.67), (11.63, 28.07, -45.47), (8.009, 19.34, -50.53), (4.083, 9.857, -53.64), (5.928, 8.871, 53.64), (11.63, 17.4, 50.53), (16.88, 25.26, 45.47), (21.48, 32.15, 38.67), (25.26, 37.81, 30.38), (28.07, 42.01, 20.93), (29.8, 44.6, 10.67), (30.38, 45.47, 5.036e-06), (29.8, 44.6, -10.67), (28.07, 42.01, -20.93), (25.26, 37.81, -30.38), (21.48, 32.15, -38.67), (16.88, 25.26, -45.47), (11.63, 17.4, -50.53), (5.928, 8.871, -53.64), (7.544, 7.544, 53.64), (14.8, 14.8, 50.53), (21.48, 21.48, 45.47), (27.34, 27.34, 38.67), (32.15, 32.15, 30.38), (35.73, 35.73, 20.93), (37.93, 37.93, 10.67), (38.67, 38.67, 5.036e-06), (37.93, 37.93, -10.67), (35.73, 35.73, -20.93), (32.15, 32.15, -30.38), (27.34, 27.34, -38.67), (21.48, 21.48, -45.47), (14.8, 14.8, -50.53), (7.544, 7.544, -53.64), (8.871, 5.928, 53.64), (17.4, 11.63, 50.53), (25.26, 16.88, 45.47), (32.15, 21.48, 38.67), (37.81, 25.26, 30.38), (42.01, 28.07, 20.93), (44.6, 29.8, 10.67), (45.47, 30.38, 5.036e-06), (44.6, 29.8, -10.67), (42.01, 28.07, -20.93), (37.81, 25.26, -30.38), (32.15, 21.48, -38.67), (25.26, 16.88, -45.47), (17.4, 11.63, -50.53), (8.871, 5.928, -53.64), (-6.079e-06, -3.229e-06, -54.69), (9.857, 4.083, 53.64), (19.34, 8.009, 50.53), (28.07, 11.63, 45.47), (35.73, 14.8, 38.67), (42.01, 17.4, 30.38), (46.68, 19.34, 20.93), (49.56, 20.53, 10.67), (50.53, 20.93, 5.036e-06), (49.56, 20.53, -10.67), (46.68, 19.34, -20.93), (42.01, 17.4, -30.38), (35.73, 14.8, -38.67), (28.07, 11.63, -45.47), (19.34, 8.009, -50.53), (9.857, 4.083, -53.64), (10.46, 2.082, 53.64), (20.53, 4.083, 50.53), (29.8, 5.928, 45.47), (37.93, 7.544, 38.67), (44.6, 8.871, 30.38), (49.56, 9.857, 20.93), (52.61, 10.46, 10.67), (53.64, 10.67, 5.036e-06), (52.61, 10.46, -10.67), (49.56, 9.857, -20.93), (44.6, 8.871, -30.38), (37.93, 7.544, -38.67), (29.8, 5.928, -45.47), (20.53, 4.083, -50.53), (10.46, 2.082, -53.64), (10.67, -3.273e-06, 53.64), (20.93, -2.865e-06, 50.53), (30.38, -2.458e-06, 45.47), (38.67, -2.865e-06, 38.67), (45.47, -3.68e-06, 30.38), (50.53, -4.203e-07, 20.93), (53.64, -6.94e-06, 10.67), (54.69, -6.125e-06, 5.036e-06), (53.64, -6.94e-06, -10.67), (50.53, 2.025e-06, -20.93), (45.47, -3.68e-06, -30.38), (38.67, -2.865e-06, -38.67), (30.38, -4.088e-06, -45.47), (20.93, -2.05e-06, -50.53), (10.67, -2.254e-06, -53.64), (10.46, -2.082, 53.64), (20.53, -4.083, 50.53), (29.8, -5.928, 45.47), (37.93, -7.544, 38.67), (44.6, -8.871, 30.38), (49.56, -9.857, 20.93), (52.61, -10.46, 10.67), (53.64, -10.67, 5.036e-06), (52.61, -10.46, -10.67), (49.56, -9.857, -20.93), (44.6, -8.871, -30.38), (37.93, -7.544, -38.67), (29.8, -5.928, -45.47), (20.53, -4.083, -50.53), (10.46, -2.082, -53.64), (9.857, -4.083, 53.64), (19.34, -8.009, 50.53), (28.07, -11.63, 45.47), (35.73, -14.8, 38.67), (42.01, -17.4, 30.38), (46.68, -19.34, 20.93), (49.56, -20.53, 10.67), (50.53, -20.93, 5.036e-06), (49.56, -20.53, -10.67), (46.68, -19.34, -20.93), (42.01, -17.4, -30.38), (35.73, -14.8, -38.67), (28.07, -11.63, -45.47), (19.34, -8.009, -50.53), (9.857, -4.083, -53.64), (8.871, -5.928, 53.64), (17.4, -11.63, 50.53), (25.26, -16.88, 45.47), (32.15, -21.48, 38.67), (37.81, -25.26, 30.38), (42.01, -28.07, 20.93), (44.6, -29.8, 10.67), (45.47, -30.38, 5.036e-06), (44.6, -29.8, -10.67), (42.01, -28.07, -20.93), (37.81, -25.26, -30.38), (32.15, -21.48, -38.67), (25.26, -16.88, -45.47), (17.4, -11.63, -50.53), (8.871, -5.928, -53.64), (7.544, -7.544, 53.64), (14.8, -14.8, 50.53), (21.48, -21.48, 45.47), (27.34, -27.34, 38.67), (32.15, -32.15, 30.38), (35.73, -35.73, 20.93), (37.93, -37.93, 10.67), (38.67, -38.67, 5.036e-06), (37.93, -37.93, -10.67), (35.73, -35.73, -20.93), (32.15, -32.15, -30.38), (27.34, -27.34, -38.67), (21.48, -21.48, -45.47), (14.8, -14.8, -50.53), (7.544, -7.544, -53.64), (5.928, -8.871, 53.64), (11.63, -17.4, 50.53), (16.88, -25.26, 45.47), (21.48, -32.15, 38.67), (25.26, -37.81, 30.38), (28.07, -42.01, 20.93), (29.8, -44.6, 10.67), (30.38, -45.47, 5.036e-06), (29.8, -44.6, -10.67), (28.07, -42.01, -20.93), (25.26, -37.81, -30.38), (21.48, -32.15, -38.67), (16.88, -25.26, -45.47), (11.63, -17.4, -50.53), (5.928, -8.871, -53.64), (4.083, -9.857, 53.64), (8.009, -19.34, 50.53), (11.63, -28.07, 45.47), (14.8, -35.73, 38.67), (17.4, -42.01, 30.38), (19.34, -46.68, 20.93), (20.53, -49.56, 10.67), (20.93, -50.53, 5.036e-06), (20.53, -49.56, -10.67), (19.34, -46.68, -20.93), (17.4, -42.01, -30.38), (14.8, -35.73, -38.67), (11.63, -28.07, -45.47), (8.009, -19.34, -50.53), (4.083, -9.857, -53.64), (2.081, -10.46, 53.64), (4.083, -20.53, 50.53), (5.928, -29.8, 45.47), (7.544, -37.93, 38.67), (8.871, -44.6, 30.38), (9.857, -49.56, 20.93), (10.46, -52.61, 10.67), (10.67, -53.64, 5.036e-06), (10.46, -52.61, -10.67), (9.857, -49.56, -20.93), (8.871, -44.6, -30.38), (7.544, -37.93, -38.67), (5.928, -29.8, -45.47), (4.083, -20.53, -50.53), (2.081, -10.46, -53.64), (-6.473e-06, -10.67, 53.64), (-3.824e-06, -20.93, 50.53), (-4.639e-06, -30.38, 45.47), (-7.492e-06, -38.67, 38.67), (-1.075e-05, -45.47, 30.38), (-2.602e-06, -50.53, 20.93), (-1.075e-05, -53.64, 10.67), (-1.157e-05, -54.69, 5.036e-06), (-1.075e-05, -53.64, -10.67), (-2.602e-06, -50.53, -20.93), (-1.075e-05, -45.47, -30.38), (-7.492e-06, -38.67, -38.67), (-6.677e-06, -30.38, -45.47), (-5.862e-06, -20.93, -50.53), (-5.862e-06, -10.67, -53.64), (-2.082, -10.46, 53.64), (-4.083, -20.53, 50.53), (-5.928, -29.8, 45.47), (-7.544, -37.93, 38.67), (-8.871, -44.6, 30.38), (-9.857, -49.56, 20.93), (-10.46, -52.61, 10.67), (-10.67, -53.64, 5.036e-06), (-10.46, -52.61, -10.67), (-9.857, -49.56, -20.93), (-8.871, -44.6, -30.38), (-7.544, -37.93, -38.67), (-5.928, -29.8, -45.47), (-4.083, -20.53, -50.53), (-2.082, -10.46, -53.64), (-4.083, -9.857, 53.64), (-8.009, -19.34, 50.53), (-11.63, -28.07, 45.47), (-14.8, -35.73, 38.67), (-17.4, -42.01, 30.38), (-19.34, -46.68, 20.93), (-20.53, -49.56, 10.67), (-20.93, -50.53, 5.036e-06), (-20.53, -49.56, -10.67), (-19.34, -46.68, -20.93), (-17.4, -42.01, -30.38), (-14.8, -35.73, -38.67), (-11.63, -28.07, -45.47), (-8.009, -19.34, -50.53), (-4.083, -9.857, -53.64), (-1.598e-05, -1.805e-05, 54.69), (-5.928, -8.871, 53.64), (-11.63, -17.4, 50.53), (-16.88, -25.26, 45.47), (-21.48, -32.15, 38.67), (-25.26, -37.81, 30.38), (-28.07, -42.01, 20.93), (-29.8, -44.6, 10.67), (-30.38, -45.47, 5.036e-06), (-29.8, -44.6, -10.67), (-28.07, -42.01, -20.93), (-25.26, -37.81, -30.38), (-21.48, -32.15, -38.67), (-16.88, -25.26, -45.47), (-11.63, -17.4, -50.53), (-5.928, -8.871, -53.64), (-7.544, -7.544, 53.64), (-14.8, -14.8, 50.53), (-21.48, -21.48, 45.47), (-27.34, -27.34, 38.67), (-32.15, -32.15, 30.38), (-35.73, -35.73, 20.93), (-37.93, -37.93, 10.67), (-38.67, -38.67, 5.036e-06), (-37.93, -37.93, -10.67), (-35.73, -35.73, -20.93), (-32.15, -32.15, -30.38), (-27.34, -27.34, -38.67), (-21.48, -21.48, -45.47), (-14.8, -14.8, -50.53), (-7.544, -7.544, -53.64), (-8.871, -5.928, 53.64), (-17.4, -11.63, 50.53), (-25.26, -16.88, 45.47), (-32.15, -21.48, 38.67), (-37.81, -25.26, 30.38), (-42.01, -28.07, 20.93), (-44.6, -29.8, 10.67), (-45.47, -30.38, 5.036e-06), (-44.6, -29.8, -10.67), (-42.01, -28.07, -20.93), (-37.81, -25.26, -30.38), (-32.15, -21.48, -38.67), (-25.26, -16.88, -45.47), (-17.4, -11.63, -50.53), (-8.871, -5.928, -53.64), (-9.857, -4.083, 53.64), (-19.34, -8.009, 50.53), (-28.07, -11.63, 45.47), (-35.73, -14.8, 38.67), (-42.01, -17.4, 30.38), (-46.68, -19.34, 20.93), (-49.56, -20.53, 10.67), (-50.53, -20.93, 5.036e-06), (-49.56, -20.53, -10.67), (-46.68, -19.34, -20.93), (-42.01, -17.4, -30.38), (-35.73, -14.8, -38.67), (-28.07, -11.63, -45.47), (-19.34, -8.009, -50.53), (-9.857, -4.083, -53.64), (-10.46, -2.082, 53.64), (-20.53, -4.083, 50.53), (-29.8, -5.928, 45.47), (-37.93, -7.544, 38.67), (-44.6, -8.871, 30.38), (-49.56, -9.857, 20.93), (-52.61, -10.46, 10.67), (-53.64, -10.67, 5.036e-06), (-52.61, -10.46, -10.67), (-49.56, -9.857, -20.93), (-44.6, -8.871, -30.38), (-37.93, -7.544, -38.67), (-29.8, -5.928, -45.47), (-20.53, -4.083, -50.53), (-10.46, -2.082, -53.64), (-10.67, -2.458e-06, 53.64), (-20.93, -8.278e-07, 50.53), (-30.38, -8.278e-07, 45.47), (-38.67, 4.469e-06, 38.67), (-45.47, 6.914e-06, 30.38), (-50.53, -2.865e-06, 20.93), (-53.64, 9.359e-06, 10.67), (-54.69, 6.914e-06, 5.036e-06), (-53.64, 9.359e-06, -10.67), (-50.53, -2.865e-06, -20.93), (-45.47, 6.914e-06, -30.38), (-38.67, 4.469e-06, -38.67), (-30.38, 3.946e-07, -45.47), (-20.93, 8.021e-07, -50.53), (-10.67, -2.661e-06, -53.64), (-10.46, 2.082, 53.64), (-20.53, 4.083, 50.53), (-29.8, 5.928, 45.47), (-37.93, 7.544, 38.67), (-44.6, 8.871, 30.38), (-49.56, 9.857, 20.93), (-52.61, 10.46, 10.67), (-53.64, 10.67, 5.036e-06), (-52.61, 10.46, -10.67), (-49.56, 9.857, -20.93), (-44.6, 8.871, -30.38), (-37.93, 7.544, -38.67), (-29.8, 5.928, -45.47), (-20.53, 4.083, -50.53), (-10.46, 2.081, -53.64), (-9.857, 4.083, 53.64), (-19.34, 8.009, 50.53), (-28.07, 11.63, 45.47), (-35.73, 14.8, 38.67), (-42.01, 17.4, 30.38), (-46.68, 19.34, 20.93), (-49.56, 20.53, 10.67), (-50.53, 20.93, 5.036e-06), (-49.56, 20.53, -10.67), (-46.68, 19.34, -20.93), (-42.01, 17.4, -30.38), (-35.73, 14.8, -38.67), (-28.07, 11.63, -45.47), (-19.34, 8.009, -50.53), (-9.857, 4.083, -53.64), (-8.871, 5.928, 53.64), (-17.4, 11.63, 50.53), (-25.26, 16.88, 45.47), (-32.15, 21.48, 38.67), (-37.81, 25.26, 30.38), (-42.01, 28.07, 20.93), (-44.6, 29.8, 10.67), (-45.47, 30.38, 5.036e-06), (-44.6, 29.8, -10.67), (-42.01, 28.07, -20.93), (-37.81, 25.26, -30.38), (-32.15, 21.48, -38.67), (-25.26, 16.88, -45.47), (-17.4, 11.63, -50.53), (-8.871, 5.928, -53.64), (-7.544, 7.544, 53.64), (-14.8, 14.8, 50.53), (-21.48, 21.48, 45.47), (-27.34, 27.34, 38.67), (-32.15, 32.15, 30.38), (-35.73, 35.73, 20.93), (-37.93, 37.93, 10.67), (-38.67, 38.67, 5.036e-06), (-37.93, 37.93, -10.67), (-35.73, 35.73, -20.93), (-32.15, 32.15, -30.38), (-27.34, 27.34, -38.67), (-21.48, 21.48, -45.47), (-14.8, 14.8, -50.53), (-7.544, 7.544, -53.64), (-5.928, 8.871, 53.64), (-11.63, 17.4, 50.53), (-16.88, 25.26, 45.47), (-21.48, 32.15, 38.67), (-25.26, 37.81, 30.38), (-28.07, 42.01, 20.93), (-29.8, 44.6, 10.67), (-30.38, 45.47, 5.036e-06), (-29.8, 44.6, -10.67), (-28.07, 42.01, -20.93), (-25.26, 37.81, -30.38), (-21.48, 32.15, -38.67), (-16.88, 25.26, -45.47), (-11.63, 17.4, -50.53), (-5.928, 8.871, -53.64), (-4.083, 9.857, 53.64), (-8.009, 19.34, 50.53), (-11.63, 28.07, 45.47), (-14.8, 35.73, 38.67), (-17.4, 42.01, 30.38), (-19.34, 46.68, 20.93), (-20.53, 49.56, 10.67), (-20.93, 50.53, 5.036e-06), (-20.53, 49.56, -10.67), (-19.34, 46.68, -20.93), (-17.4, 42.01, -30.38), (-14.8, 35.73, -38.67), (-11.63, 28.07, -45.47), (-8.009, 19.34, -50.53), (-4.083, 9.857, -53.64), (-2.082, 10.46, 53.64), (-4.083, 20.53, 50.53), (-5.928, 29.8, 45.47), (-7.544, 37.93, 38.67), (-8.871, 44.6, 30.38), (-9.857, 49.56, 20.93), (-10.46, 52.61, 10.67), (-10.67, 53.64, 5.036e-06), (-10.46, 52.61, -10.67), (-9.857, 49.56, -20.93), (-8.871, 44.6, -30.38), (-7.544, 37.93, -38.67), (-5.928, 29.8, -45.47), (-4.083, 20.53, -50.53), (-2.082, 10.46, -53.64), (-4.028e-06, 10.67, 53.64), (-1.787e-06, 20.93, 50.53), (-1.573e-07, 30.38, 45.47), (2.288e-06, 38.67, 38.67), (8.807e-06, 45.47, 30.38), (-2.602e-06, 50.53, 20.93), (7.992e-06, 53.64, 10.67), (8.807e-06, 54.69, 5.036e-06), (7.992e-06, 53.64, -10.67), (-2.602e-06, 50.53, -20.93), (8.807e-06, 45.47, -30.38), (2.288e-06, 38.67, -38.67), (6.577e-07, 30.38, -45.47), (-1.787e-06, 20.93, -50.53), (-5.251e-06, 10.67, -53.64)], [], [(473, 6, 5, 472), (481, 14, 13, 480), (474, 7, 6, 473), (467, 0, 271), (75, 14, 481), (475, 8, 7, 474), (468, 1, 0, 467), (476, 9, 8, 475), (469, 2, 1, 468), (477, 10, 9, 476), (470, 3, 2, 469), (478, 11, 10, 477), (471, 4, 3, 470), (479, 12, 11, 478), (472, 5, 4, 471), (480, 13, 12, 479), (12, 27, 26, 11), (5, 20, 19, 4), (13, 28, 27, 12), (6, 21, 20, 5), (14, 29, 28, 13), (7, 22, 21, 6), (0, 15, 271), (75, 29, 14), (8, 23, 22, 7), (1, 16, 15, 0), (9, 24, 23, 8), (2, 17, 16, 1), (10, 25, 24, 9), (3, 18, 17, 2), (11, 26, 25, 10), (4, 19, 18, 3), (24, 39, 38, 23), (17, 32, 31, 16), (25, 40, 39, 24), (18, 33, 32, 17), (26, 41, 40, 25), (19, 34, 33, 18), (27, 42, 41, 26), (20, 35, 34, 19), (28, 43, 42, 27), (21, 36, 35, 20), (29, 44, 43, 28), (22, 37, 36, 21), (15, 30, 271), (75, 44, 29), (23, 38, 37, 22), (16, 31, 30, 15), (43, 58, 57, 42), (36, 51, 50, 35), (44, 59, 58, 43), (37, 52, 51, 36), (30, 45, 271), (75, 59, 44), (38, 53, 52, 37), (31, 46, 45, 30), (39, 54, 53, 38), (32, 47, 46, 31), (40, 55, 54, 39), (33, 48, 47, 32), (41, 56, 55, 40), (34, 49, 48, 33), (42, 57, 56, 41), (35, 50, 49, 34), (47, 62, 61, 46), (55, 70, 69, 54), (48, 63, 62, 47), (56, 71, 70, 55), (49, 64, 63, 48), (57, 72, 71, 56), (50, 65, 64, 49), (58, 73, 72, 57), (51, 66, 65, 50), (59, 74, 73, 58), (52, 67, 66, 51), (45, 60, 271), (75, 74, 59), (53, 68, 67, 52), (46, 61, 60, 45), (54, 69, 68, 53), (66, 82, 81, 65), (74, 90, 89, 73), (67, 83, 82, 66), (60, 76, 271), (75, 90, 74), (68, 84, 83, 67), (61, 77, 76, 60), (69, 85, 84, 68), (62, 78, 77, 61), (70, 86, 85, 69), (63, 79, 78, 62), (71, 87, 86, 70), (64, 80, 79, 63), (72, 88, 87, 71), (65, 81, 80, 64), (73, 89, 88, 72), (86, 101, 100, 85), (79, 94, 93, 78), (87, 102, 101, 86), (80, 95, 94, 79), (88, 103, 102, 87), (81, 96, 95, 80), (89, 104, 103, 88), (82, 97, 96, 81), (90, 105, 104, 89), (83, 98, 97, 82), (76, 91, 271), (75, 105, 90), (84, 99, 98, 83), (77, 92, 91, 76), (85, 100, 99, 84), (78, 93, 92, 77), (105, 120, 119, 104), (98, 113, 112, 97), (91, 106, 271), (75, 120, 105), (99, 114, 113, 98), (92, 107, 106, 91), (100, 115, 114, 99), (93, 108, 107, 92), (101, 116, 115, 100), (94, 109, 108, 93), (102, 117, 116, 101), (95, 110, 109, 94), (103, 118, 117, 102), (96, 111, 110, 95), (104, 119, 118, 103), (97, 112, 111, 96), (109, 124, 123, 108), (117, 132, 131, 116), (110, 125, 124, 109), (118, 133, 132, 117), (111, 126, 125, 110), (119, 134, 133, 118), (112, 127, 126, 111), (120, 135, 134, 119), (113, 128, 127, 112), (106, 121, 271), (75, 135, 120), (114, 129, 128, 113), (107, 122, 121, 106), (115, 130, 129, 114), (108, 123, 122, 107), (116, 131, 130, 115), (128, 143, 142, 127), (121, 136, 271), (75, 150, 135), (129, 144, 143, 128), (122, 137, 136, 121), (130, 145, 144, 129), (123, 138, 137, 122), (131, 146, 145, 130), (124, 139, 138, 123), (132, 147, 146, 131), (125, 140, 139, 124), (133, 148, 147, 132), (126, 141, 140, 125), (134, 149, 148, 133), (127, 142, 141, 126), (135, 150, 149, 134), (147, 162, 161, 146), (140, 155, 154, 139), (148, 163, 162, 147), (141, 156, 155, 140), (149, 164, 163, 148), (142, 157, 156, 141), (150, 165, 164, 149), (143, 158, 157, 142), (136, 151, 271), (75, 165, 150), (144, 159, 158, 143), (137, 152, 151, 136), (145, 160, 159, 144), (138, 153, 152, 137), (146, 161, 160, 145), (139, 154, 153, 138), (75, 180, 165), (159, 174, 173, 158), (152, 167, 166, 151), (160, 175, 174, 159), (153, 168, 167, 152), (161, 176, 175, 160), (154, 169, 168, 153), (162, 177, 176, 161), (155, 170, 169, 154), (163, 178, 177, 162), (156, 171, 170, 155), (164, 179, 178, 163), (157, 172, 171, 156), (165, 180, 179, 164), (158, 173, 172, 157), (151, 166, 271), (178, 193, 192, 177), (171, 186, 185, 170), (179, 194, 193, 178), (172, 187, 186, 171), (180, 195, 194, 179), (173, 188, 187, 172), (166, 181, 271), (75, 195, 180), (174, 189, 188, 173), (167, 182, 181, 166), (175, 190, 189, 174), (168, 183, 182, 167), (176, 191, 190, 175), (169, 184, 183, 168), (177, 192, 191, 176), (170, 185, 184, 169), (182, 197, 196, 181), (190, 205, 204, 189), (183, 198, 197, 182), (191, 206, 205, 190), (184, 199, 198, 183), (192, 207, 206, 191), (185, 200, 199, 184), (193, 208, 207, 192), (186, 201, 200, 185), (194, 209, 208, 193), (187, 202, 201, 186), (195, 210, 209, 194), (188, 203, 202, 187), (181, 196, 271), (75, 210, 195), (189, 204, 203, 188), (201, 216, 215, 200), (209, 224, 223, 208), (202, 217, 216, 201), (210, 225, 224, 209), (203, 218, 217, 202), (196, 211, 271), (75, 225, 210), (204, 219, 218, 203), (197, 212, 211, 196), (205, 220, 219, 204), (198, 213, 212, 197), (206, 221, 220, 205), (199, 214, 213, 198), (207, 222, 221, 206), (200, 215, 214, 199), (208, 223, 222, 207), (220, 235, 234, 219), (213, 228, 227, 212), (221, 236, 235, 220), (214, 229, 228, 213), (222, 237, 236, 221), (215, 230, 229, 214), (223, 238, 237, 222), (216, 231, 230, 215), (224, 239, 238, 223), (217, 232, 231, 216), (225, 240, 239, 224), (218, 233, 232, 217), (211, 226, 271), (75, 240, 225), (219, 234, 233, 218), (212, 227, 226, 211), (239, 254, 253, 238), (232, 247, 246, 231), (240, 255, 254, 239), (233, 248, 247, 232), (226, 241, 271), (75, 255, 240), (234, 249, 248, 233), (227, 242, 241, 226), (235, 250, 249, 234), (228, 243, 242, 227), (236, 251, 250, 235), (229, 244, 243, 228), (237, 252, 251, 236), (230, 245, 244, 229), (238, 253, 252, 237), (231, 246, 245, 230), (243, 258, 257, 242), (251, 266, 265, 250), (244, 259, 258, 243), (252, 267, 266, 251), (245, 260, 259, 244), (253, 268, 267, 252), (246, 261, 260, 245), (254, 269, 268, 253), (247, 262, 261, 246), (255, 270, 269, 254), (248, 263, 262, 247), (241, 256, 271), (75, 270, 255), (249, 264, 263, 248), (242, 257, 256, 241), (250, 265, 264, 249), (262, 278, 277, 261), (270, 286, 285, 269), (263, 279, 278, 262), (256, 272, 271), (75, 286, 270), (264, 280, 279, 263), (257, 273, 272, 256), (265, 281, 280, 264), (258, 274, 273, 257), (266, 282, 281, 265), (259, 275, 274, 258), (267, 283, 282, 266), (260, 276, 275, 259), (268, 284, 283, 267), (261, 277, 276, 260), (269, 285, 284, 268), (282, 297, 296, 281), (275, 290, 289, 274), (283, 298, 297, 282), (276, 291, 290, 275), (284, 299, 298, 283), (277, 292, 291, 276), (285, 300, 299, 284), (278, 293, 292, 277), (286, 301, 300, 285), (279, 294, 293, 278), (272, 287, 271), (75, 301, 286), (280, 295, 294, 279), (273, 288, 287, 272), (281, 296, 295, 280), (274, 289, 288, 273), (301, 316, 315, 300), (294, 309, 308, 293), (287, 302, 271), (75, 316, 301), (295, 310, 309, 294), (288, 303, 302, 287), (296, 311, 310, 295), (289, 304, 303, 288), (297, 312, 311, 296), (290, 305, 304, 289), (298, 313, 312, 297), (291, 306, 305, 290), (299, 314, 313, 298), (292, 307, 306, 291), (300, 315, 314, 299), (293, 308, 307, 292), (313, 328, 327, 312), (306, 321, 320, 305), (314, 329, 328, 313), (307, 322, 321, 306), (315, 330, 329, 314), (308, 323, 322, 307), (316, 331, 330, 315), (309, 324, 323, 308), (302, 317, 271), (75, 331, 316), (310, 325, 324, 309), (303, 318, 317, 302), (311, 326, 325, 310), (304, 319, 318, 303), (312, 327, 326, 311), (305, 320, 319, 304), (317, 332, 271), (75, 346, 331), (325, 340, 339, 324), (318, 333, 332, 317), (326, 341, 340, 325), (319, 334, 333, 318), (327, 342, 341, 326), (320, 335, 334, 319), (328, 343, 342, 327), (321, 336, 335, 320), (329, 344, 343, 328), (322, 337, 336, 321), (330, 345, 344, 329), (323, 338, 337, 322), (331, 346, 345, 330), (324, 339, 338, 323), (336, 351, 350, 335), (344, 359, 358, 343), (337, 352, 351, 336), (345, 360, 359, 344), (338, 353, 352, 337), (346, 361, 360, 345), (339, 354, 353, 338), (332, 347, 271), (75, 361, 346), (340, 355, 354, 339), (333, 348, 347, 332), (341, 356, 355, 340), (334, 349, 348, 333), (342, 357, 356, 341), (335, 350, 349, 334), (343, 358, 357, 342), (355, 370, 369, 354), (348, 363, 362, 347), (356, 371, 370, 355), (349, 364, 363, 348), (357, 372, 371, 356), (350, 365, 364, 349), (358, 373, 372, 357), (351, 366, 365, 350), (359, 374, 373, 358), (352, 367, 366, 351), (360, 375, 374, 359), (353, 368, 367, 352), (361, 376, 375, 360), (354, 369, 368, 353), (347, 362, 271), (75, 376, 361), (374, 389, 388, 373), (367, 382, 381, 366), (375, 390, 389, 374), (368, 383, 382, 367), (376, 391, 390, 375), (369, 384, 383, 368), (362, 377, 271), (75, 391, 376), (370, 385, 384, 369), (363, 378, 377, 362), (371, 386, 385, 370), (364, 379, 378, 363), (372, 387, 386, 371), (365, 380, 379, 364), (373, 388, 387, 372), (366, 381, 380, 365), (378, 393, 392, 377), (386, 401, 400, 385), (379, 394, 393, 378), (387, 402, 401, 386), (380, 395, 394, 379), (388, 403, 402, 387), (381, 396, 395, 380), (389, 404, 403, 388), (382, 397, 396, 381), (390, 405, 404, 389), (383, 398, 397, 382), (391, 406, 405, 390), (384, 399, 398, 383), (377, 392, 271), (75, 406, 391), (385, 400, 399, 384), (397, 412, 411, 396), (405, 420, 419, 404), (398, 413, 412, 397), (406, 421, 420, 405), (399, 414, 413, 398), (392, 407, 271), (75, 421, 406), (400, 415, 414, 399), (393, 408, 407, 392), (401, 416, 415, 400), (394, 409, 408, 393), (402, 417, 416, 401), (395, 410, 409, 394), (403, 418, 417, 402), (396, 411, 410, 395), (404, 419, 418, 403), (416, 431, 430, 415), (409, 424, 423, 408), (417, 432, 431, 416), (410, 425, 424, 409), (418, 433, 432, 417), (411, 426, 425, 410), (419, 434, 433, 418), (412, 427, 426, 411), (420, 435, 434, 419), (413, 428, 427, 412), (421, 436, 435, 420), (414, 429, 428, 413), (407, 422, 271), (75, 436, 421), (415, 430, 429, 414), (408, 423, 422, 407), (435, 450, 449, 434), (428, 443, 442, 427), (436, 451, 450, 435), (429, 444, 443, 428), (422, 437, 271), (75, 451, 436), (430, 445, 444, 429), (423, 438, 437, 422), (431, 446, 445, 430), (424, 439, 438, 423), (432, 447, 446, 431), (425, 440, 439, 424), (433, 448, 447, 432), (426, 441, 440, 425), (434, 449, 448, 433), (427, 442, 441, 426), (447, 462, 461, 446), (440, 455, 454, 439), (448, 463, 462, 447), (441, 456, 455, 440), (449, 464, 463, 448), (442, 457, 456, 441), (450, 465, 464, 449), (443, 458, 457, 442), (451, 466, 465, 450), (444, 459, 458, 443), (437, 452, 271), (75, 466, 451), (445, 460, 459, 444), (438, 453, 452, 437), (446, 461, 460, 445), (439, 454, 453, 438), (466, 481, 480, 465), (459, 474, 473, 458), (452, 467, 271), (75, 481, 466), (460, 475, 474, 459), (453, 468, 467, 452), (461, 476, 475, 460), (454, 469, 468, 453), (462, 477, 476, 461), (455, 470, 469, 454), (463, 478, 477, 462), (456, 471, 470, 455), (464, 479, 478, 463), (457, 472, 471, 456), (465, 480, 479, 464), (458, 473, 472, 457)])
me_sphere.polygons.foreach_set('use_smooth', [True] * 512)
me_sphere.materials.append(mat_material_003)
me_sphere.use_remesh_preserve_volume = False
me_sphere.use_remesh_preserve_attributes = False
me_sphere.use_mirror_vertex_groups = False
me_sphere.update()

# ---- objects
ob_sphere_009 = bpy.data.objects.new('Sphere.009', me_sphere_001)
ob_sphere_008 = bpy.data.objects.new('Sphere.008', me_sphere_001)
ob_sphere_007 = bpy.data.objects.new('Sphere.007', me_sphere_001)
ob_sphere_006 = bpy.data.objects.new('Sphere.006', me_sphere_001)
ob_sphere_005 = bpy.data.objects.new('Sphere.005', me_sphere_001)
ob_sphere_004 = bpy.data.objects.new('Sphere.004', me_sphere_001)
ob_sphere_003 = bpy.data.objects.new('Sphere.003', me_sphere_001)
ob_sphere_002 = bpy.data.objects.new('Sphere.002', me_sphere_001)
ob_sphere_001 = bpy.data.objects.new('Sphere.001', me_sphere_001)
ob_sphere = bpy.data.objects.new('Sphere', me_sphere)
ob_camera = bpy.data.objects.new('Camera', cam_camera)

# ---- transforms, parenting, visibility, modifiers, constraints
ob_sphere_009.location = (5.052, 22.73, -3.941)
ob_sphere_009.lineart.crease_threshold = 0.0
ob_sphere_008.location = (-7.205, 10.35, 2.552)
ob_sphere_008.lineart.crease_threshold = 0.0
ob_sphere_007.location = (-25.69, -9.919, -5.541)
ob_sphere_007.lineart.crease_threshold = 0.0
ob_sphere_006.location = (1.315, 19.37, 2.651)
ob_sphere_006.lineart.crease_threshold = 0.0
ob_sphere_005.location = (-4.054, 12.46, -11.03)
ob_sphere_005.lineart.crease_threshold = 0.0
ob_sphere_004.location = (10.96, 30.15, 9.094)
ob_sphere_004.lineart.crease_threshold = 0.0
ob_sphere_003.location = (-15.44, -11.85, 14.56)
ob_sphere_003.lineart.crease_threshold = 0.0
ob_sphere_002.location = (-13.97, 5.173, 7.532)
ob_sphere_002.lineart.crease_threshold = 0.0
ob_sphere_001.location = (1.726, -8.808, 8.425)
ob_sphere_001.lineart.crease_threshold = 0.0
ob_sphere.location = (0.0, 0.0, 0.0)
ob_sphere.lineart.crease_threshold = 0.0
ob_camera.location = (0.0, 0.0, 0.0)
ob_camera.rotation_euler = (1.571, -0.0, 0.0)
ob_camera.lock_rotations_4d = False
ob_camera.empty_display_type = 'ARROWS'
ob_camera.color = (0.0, 0.0, 0.0, 0.0)
ob_camera.display_type = 'WIRE'
ob_camera.lineart.crease_threshold = 0.0

# ---- collection membership
col_collection_1.objects.link(ob_sphere_009)
col_collection_1.objects.link(ob_sphere_008)
col_collection_1.objects.link(ob_sphere_007)
col_collection_1.objects.link(ob_sphere_006)
col_collection_1.objects.link(ob_sphere_005)
col_collection_1.objects.link(ob_sphere_004)
col_collection_1.objects.link(ob_sphere_003)
col_collection_1.objects.link(ob_sphere_002)
col_collection_1.objects.link(ob_sphere_001)
col_collection_1.objects.link(ob_sphere)
col_collection_1.objects.link(ob_camera)

# ---- scene / render settings (as saved in the file)
scene.camera = ob_camera
scene.frame_start = 1; scene.frame_end = 250; scene.frame_set(1)
scene.render.engine = 'CYCLES'
scene.render.resolution_x = 256
scene.render.resolution_y = 256
scene.render.dither_intensity = 0.0
scene.cycles.use_denoising = False
scene.cycles.samples = 128
scene.cycles.sampling_pattern = 'TABULATED_SOBOL'
scene.cycles.light_sampling_threshold = 0.0
scene.cycles.use_adaptive_sampling = False
scene.cycles.use_light_tree = False
scene.cycles.blur_glossy = 0.0
scene.cycles.sample_clamp_indirect = 0.0
scene.view_settings.view_transform = 'Standard'
bpy.context.view_layer.update()
